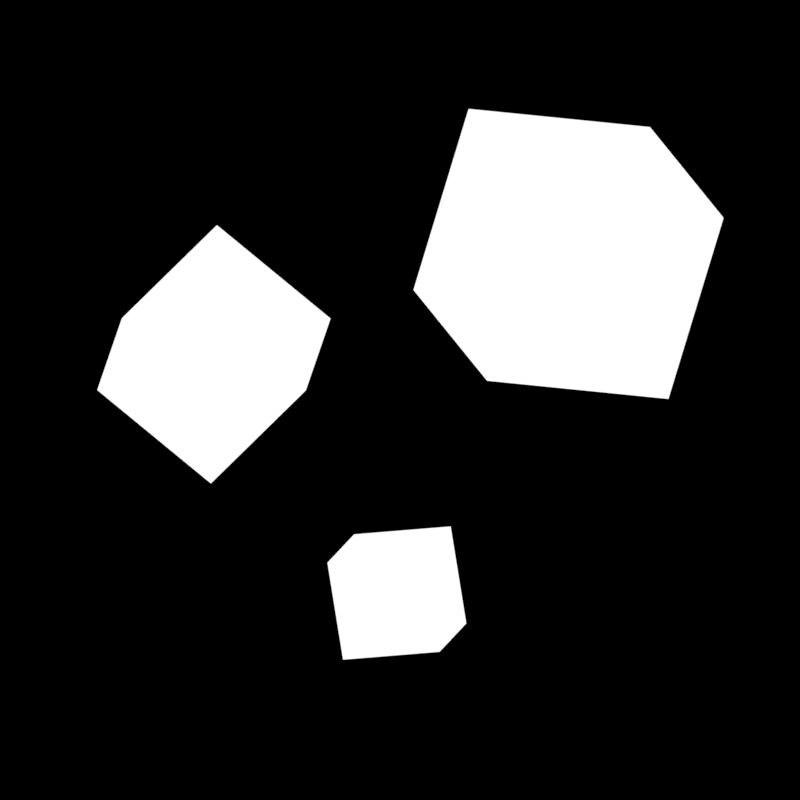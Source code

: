 # Source: Particles.blend  (saved by Blender 4.1.23; exported with 4.5.12 LTS)
import bpy
from mathutils import Matrix  # noqa: F401  (used for matrix-valued properties, if any)

bpy.ops.wm.read_factory_settings(use_empty=True)
scene = bpy.context.scene
scene.name = 'Scene'

# ---- collections
col_collection = bpy.data.collections.new('Collection'); scene.collection.children.link(col_collection)

# ---- materials (node trees are filled in below, after node groups)
mat_material_001 = bpy.data.materials.new('Material.001')
mat_material_001.use_transparent_shadow = False

# ---- material node trees
mat_material_001.use_nodes = True; mat_material_001.node_tree.nodes.clear()
_N = mat_material_001.node_tree.nodes; _L = mat_material_001.node_tree.links
n0 = _N.new('ShaderNodeBsdfPrincipled'); n0.name = 'Principled BSDF'; n0.location = (-258, 295)
n1 = _N.new('ShaderNodeOutputMaterial'); n1.name = 'Material Output'; n1.location = (602, 284)
n2 = _N.new('ShaderNodeShaderToRGB'); n2.name = 'Shader to RGB'; n2.location = (62, 287)
n3 = _N.new('ShaderNodeValToRGB'); n3.name = 'Color Ramp'; n3.location = (282, 298)
n3.color_ramp.interpolation = 'CARDINAL'
while len(n3.color_ramp.elements) > 1: n3.color_ramp.elements.remove(n3.color_ramp.elements[-1])
n3.color_ramp.elements[0].position = 0.07228; n3.color_ramp.elements[0].color = (0.01094, 0.1265, 1.0, 1.0)
_e = n3.color_ramp.elements.new(0.1228); _e.color = (1.0, 0.0, 0.383, 1.0)
_e = n3.color_ramp.elements.new(0.2119); _e.color = (1.0, 1.0, 1.0, 1.0)
_L.new(n3.outputs[0], n1.inputs[0])
_L.new(n0.outputs[0], n2.inputs[0])
_L.new(n2.outputs[0], n3.inputs[0])
n1.is_active_output = True

# ---- world
world_world = bpy.data.worlds.new('World'); scene.world = world_world
world_world.use_nodes = True; world_world.node_tree.nodes.clear()
_N = world_world.node_tree.nodes; _L = world_world.node_tree.links
n0 = _N.new('ShaderNodeOutputWorld'); n0.name = 'World Output'; n0.location = (300, 300)
n1 = _N.new('ShaderNodeBackground'); n1.name = 'Background'; n1.location = (10, 300)
n1.inputs[0].default_value = (0.0, 0.0, 0.0, 1.0)
_L.new(n1.outputs[0], n0.inputs[0])
n0.is_active_output = True
world_world.color = (0.05088, 0.05088, 0.05088)
world_world.use_sun_shadow = False
world_world.sun_shadow_jitter_overblur = 0.0

# ---- cameras
cam_camera_001 = bpy.data.cameras.new('Camera.001')
cam_camera_001.type = 'ORTHO'
cam_camera_001.ortho_scale = 3.5

# ---- lights
light_sun = bpy.data.lights.new('Sun', 'SUN')
light_sun.transmission_factor = 0.0
light_sun.energy = 1.0

# ---- meshes
me_cube = bpy.data.meshes.new('Cube')
me_cube.from_pydata([(-1.0, -1.0, -1.0), (-1.0, -1.0, 1.0), (-1.0, 1.0, -1.0), (-1.0, 1.0, 1.0), (1.0, -1.0, -1.0), (1.0, -1.0, 1.0), (1.0, 1.0, -1.0), (1.0, 1.0, 1.0)], [], [(0, 1, 3, 2), (2, 3, 7, 6), (6, 7, 5, 4), (4, 5, 1, 0), (2, 6, 4, 0), (7, 3, 1, 5)])
_uv = me_cube.uv_layers.new(name='UVMap')
_uv.uv.foreach_set('vector', [0.375, 0.0, 0.625, 0.0, 0.625, 0.25, 0.375, 0.25, 0.375, 0.25, 0.625, 0.25, 0.625, 0.5, 0.375, 0.5, 0.375, 0.5, 0.625, 0.5, 0.625, 0.75, 0.375, 0.75, 0.375, 0.75, 0.625, 0.75, 0.625, 1.0, 0.375, 1.0, 0.125, 0.5, 0.375, 0.5, 0.375, 0.75, 0.125, 0.75, 0.625, 0.5, 0.875, 0.5, 0.875, 0.75, 0.625, 0.75])
me_cube.materials.append(mat_material_001)
me_cube.update()
me_cube_001 = bpy.data.meshes.new('Cube.001')
me_cube_001.from_pydata([(-1.0, -1.0, -1.0), (-1.0, -1.0, 1.0), (-1.0, 1.0, -1.0), (-1.0, 1.0, 1.0), (1.0, -1.0, -1.0), (1.0, -1.0, 1.0), (1.0, 1.0, -1.0), (1.0, 1.0, 1.0)], [], [(0, 1, 3, 2), (2, 3, 7, 6), (6, 7, 5, 4), (4, 5, 1, 0), (2, 6, 4, 0), (7, 3, 1, 5)])
_uv = me_cube_001.uv_layers.new(name='UVMap')
_uv.uv.foreach_set('vector', [0.375, 0.0, 0.625, 0.0, 0.625, 0.25, 0.375, 0.25, 0.375, 0.25, 0.625, 0.25, 0.625, 0.5, 0.375, 0.5, 0.375, 0.5, 0.625, 0.5, 0.625, 0.75, 0.375, 0.75, 0.375, 0.75, 0.625, 0.75, 0.625, 1.0, 0.375, 1.0, 0.125, 0.5, 0.375, 0.5, 0.375, 0.75, 0.125, 0.75, 0.625, 0.5, 0.875, 0.5, 0.875, 0.75, 0.625, 0.75])
me_cube_001.materials.append(mat_material_001)
me_cube_001.update()
me_cube_002 = bpy.data.meshes.new('Cube.002')
me_cube_002.from_pydata([(-1.0, -1.0, -1.0), (-1.0, -1.0, 1.0), (-1.0, 1.0, -1.0), (-1.0, 1.0, 1.0), (1.0, -1.0, -1.0), (1.0, -1.0, 1.0), (1.0, 1.0, -1.0), (1.0, 1.0, 1.0)], [], [(0, 1, 3, 2), (2, 3, 7, 6), (6, 7, 5, 4), (4, 5, 1, 0), (2, 6, 4, 0), (7, 3, 1, 5)])
_uv = me_cube_002.uv_layers.new(name='UVMap')
_uv.uv.foreach_set('vector', [0.375, 0.0, 0.625, 0.0, 0.625, 0.25, 0.375, 0.25, 0.375, 0.25, 0.625, 0.25, 0.625, 0.5, 0.375, 0.5, 0.375, 0.5, 0.625, 0.5, 0.625, 0.75, 0.375, 0.75, 0.375, 0.75, 0.625, 0.75, 0.625, 1.0, 0.375, 1.0, 0.125, 0.5, 0.375, 0.5, 0.375, 0.75, 0.125, 0.75, 0.625, 0.5, 0.875, 0.5, 0.875, 0.75, 0.625, 0.75])
me_cube_002.materials.append(mat_material_001)
me_cube_002.update()

# ---- objects
ob_camera = bpy.data.objects.new('Camera', cam_camera_001)
ob_sun = bpy.data.objects.new('Sun', light_sun)
ob_cube = bpy.data.objects.new('Cube', me_cube)
ob_cube_001 = bpy.data.objects.new('Cube.001', me_cube_001)
ob_cube_002 = bpy.data.objects.new('Cube.002', me_cube_002)

# ---- transforms, parenting, visibility, modifiers, constraints
ob_camera.location = (1.7, -2.922, 2.463)
ob_camera.rotation_euler = (0.9411, 0.01215, 0.5181)
ob_sun.location = (0.0, 0.0, 0.0)
ob_sun.rotation_euler = (0.8455, 0.3933, 0.3363)
ob_cube.location = (0.4594, 0.6952, 0.5077)
ob_cube.rotation_euler = (0.1245, -0.3514, -2.292)
ob_cube.scale = (0.4449, 0.4449, 0.4449)
ob_cube_001.location = (-0.764, -0.2999, 0.1716)
ob_cube_001.rotation_euler = (0.6879, 0.1234, 8.207)
ob_cube_001.scale = (-0.3285, -0.3285, -0.3285)
ob_cube_002.location = (0.2271, -0.443, -0.6824)
ob_cube_002.rotation_euler = (0.6879, 0.1234, -5.474)
ob_cube_002.scale = (-0.2217, -0.2217, -0.2217)

# ---- collection membership
col_collection.objects.link(ob_camera)
col_collection.objects.link(ob_sun)
col_collection.objects.link(ob_cube)
col_collection.objects.link(ob_cube_001)
col_collection.objects.link(ob_cube_002)

# ---- scene / render settings (as saved in the file)
scene.camera = ob_camera
scene.frame_start = 1; scene.frame_end = 50; scene.frame_set(16)
scene.render.engine = 'BLENDER_EEVEE_NEXT'
scene.render.image_settings.color_depth = '16'
scene.render.image_settings.compression = 0
scene.render.resolution_x = 32
scene.render.resolution_y = 32
scene.render.filter_size = 0.0
scene.render.film_transparent = True
scene.cycles.sampling_pattern = 'TABULATED_SOBOL'
scene.eevee.taa_samples = 1
scene.eevee.taa_render_samples = 1
scene.eevee.ray_tracing_options.trace_max_roughness = 0.0
scene.view_settings.view_transform = 'Standard'
bpy.context.view_layer.update()
